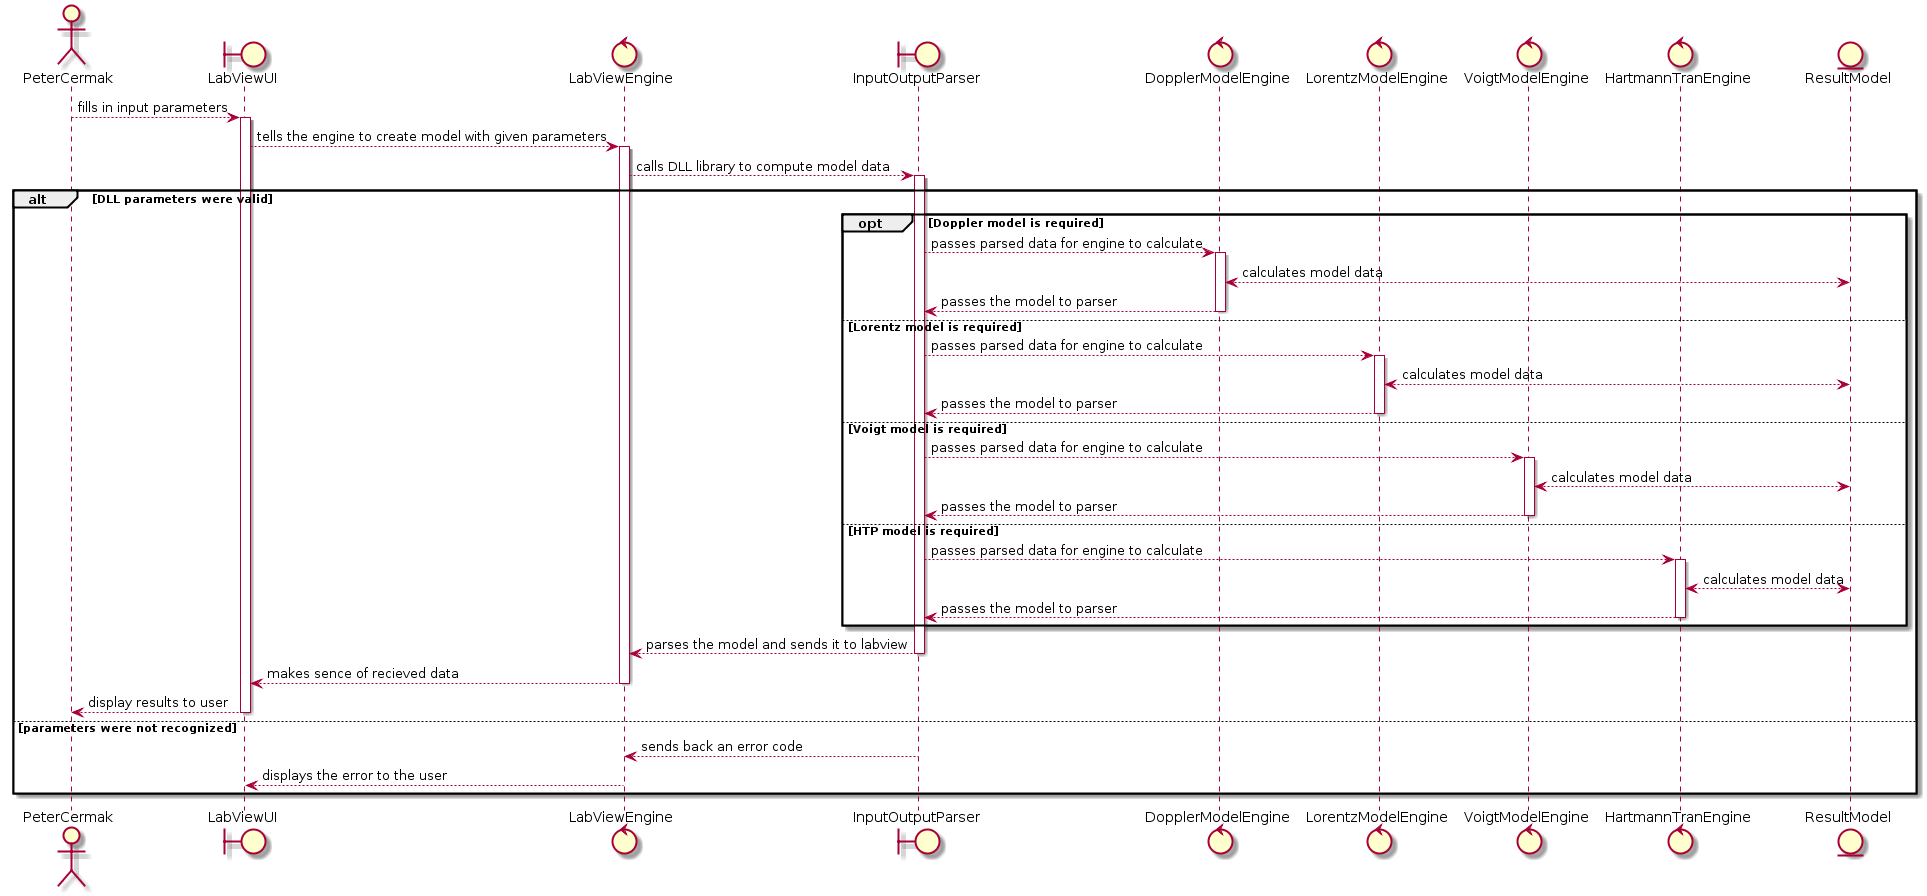

The diagram above was rendered by PlantUML. Its source (embedded in the PNG):
@startuml

actor PeterCermak as PC
boundary LabViewUI as LUI
control LabViewEngine as LVE
boundary InputOutputParser as IOP
control DopplerModelEngine as DOP
control LorentzModelEngine as LOR
control VoigtModelEngine as VOI
control HartmannTranEngine as HTP
entity ResultModel as RM


PC --> LUI: fills in input parameters
activate LUI

LUI --> LVE: tells the engine to create model with given parameters
activate LVE

LVE --> IOP: calls DLL library to compute model data
activate IOP

alt DLL parameters were valid

	opt Doppler model is required

		IOP --> DOP: passes parsed data for engine to calculate
		activate DOP
		
		DOP <--> RM: calculates model data

		IOP <-- DOP: passes the model to parser
		deactivate DOP

	else Lorentz model is required

		IOP --> LOR: passes parsed data for engine to calculate
		activate LOR
		
		LOR <--> RM: calculates model data

		IOP <-- LOR: passes the model to parser
		deactivate LOR

	else Voigt model is required

		IOP --> VOI: passes parsed data for engine to calculate
		activate VOI
		
		VOI <--> RM: calculates model data

		IOP <-- VOI: passes the model to parser
		deactivate VOI

	else HTP model is required

		IOP --> HTP: passes parsed data for engine to calculate
		activate HTP
		
		HTP <--> RM: calculates model data

		IOP <-- HTP: passes the model to parser
		deactivate HTP

	end

	LVE <-- IOP: parses the model and sends it to labview
	deactivate IOP

	LUI <-- LVE: makes sence of recieved data
	deactivate LVE

	PC <-- LUI: display results to user
	deactivate LUI
else parameters were not recognized
	IOP --> LVE: sends back an error code
	LVE --> LUI: displays the error to the user
end
@enduml